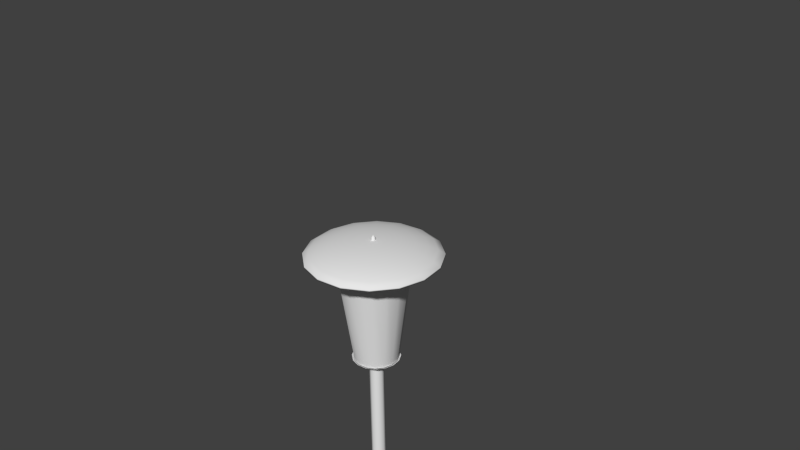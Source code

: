 # Source: decoration_lantern_electric_1.blend  (saved by Blender 2.70.0; exported with 4.5.12 LTS)
import bpy
from mathutils import Matrix  # noqa: F401  (used for matrix-valued properties, if any)

bpy.ops.wm.read_factory_settings(use_empty=True)
scene = bpy.context.scene
scene.name = 'Scene'

# ---- collections
col_collection_1 = bpy.data.collections.new('Collection 1'); scene.collection.children.link(col_collection_1)

# ---- world
world_world = bpy.data.worlds.new('World'); scene.world = world_world
world_world.color = (0.05088, 0.05088, 0.05088)
world_world.use_sun_shadow = False
world_world.sun_shadow_jitter_overblur = 0.0
world_world.cycles.sampling_method = 'MANUAL'
world_world.cycles.sample_map_resolution = 256

# ---- cameras
cam_camera = bpy.data.cameras.new('Camera')
cam_camera.clip_end = 100.0
cam_camera.lens = 35.0
cam_camera.sensor_width = 32.0
cam_camera.sensor_height = 18.0
cam_camera.ortho_scale = 7.314
cam_camera.dof.focus_distance = 0.0
cam_camera.dof.aperture_fstop = 128.0

# ---- meshes
me_cylinder_003 = bpy.data.meshes.new('Cylinder.003')
me_cylinder_003.from_pydata([(0.0, 1.0, -79.65), (0.0, 1.0, 1.0), (0.7071, 0.7071, -79.65), (0.7071, 0.7071, 1.0), (1.0, -4.371e-08, -79.65), (1.0, -4.371e-08, 1.0), (0.7071, -0.7071, -79.65), (0.7071, -0.7071, 1.0), (-8.742e-08, -1.0, -79.65), (-8.742e-08, -1.0, 1.0), (-0.7071, -0.7071, -79.65), (-0.7071, -0.7071, 1.0), (-1.0, 1.192e-08, -79.65), (-1.0, 1.192e-08, 1.0), (-0.7071, 0.7071, -79.65), (-0.7071, 0.7071, 1.0)], [], [(0, 1, 3, 2), (2, 3, 5, 4), (4, 5, 7, 6), (6, 7, 9, 8), (8, 9, 11, 10), (10, 11, 13, 12), (14, 15, 1, 0), (12, 13, 15, 14)])
me_cylinder_003.polygons.foreach_set('use_smooth', [True] * 8)
me_cylinder_003.use_remesh_preserve_volume = False
me_cylinder_003.use_remesh_preserve_attributes = False
me_cylinder_003.use_mirror_vertex_groups = False
me_cylinder_003.update()
me_cylinder_002 = bpy.data.meshes.new('Cylinder.002')
me_cylinder_002.from_pydata([(-8.387e-08, 0.5686, 0.09024), (0.2176, 0.5253, 0.09024), (0.4021, 0.4021, 0.09024), (0.5253, 0.2176, 0.09024), (0.5686, -3.47e-08, 0.09024), (0.5253, -0.2176, 0.09024), (0.4021, -0.4021, 0.09024), (0.2176, -0.5253, 0.09024), (1.987e-09, -0.5686, 0.09024), (-0.2176, -0.5253, 0.09024), (-0.4021, -0.4021, 0.09024), (-0.5253, -0.2176, 0.09024), (-0.5686, -3.067e-09, 0.09024), (-0.5253, 0.2176, 0.09024), (-0.4021, 0.4021, 0.09024), (-0.2176, 0.5253, 0.09024), (-1.441e-08, 0.4126, 0.005609), (0.1579, 0.3812, 0.005609), (0.2918, 0.2918, 0.005609), (0.3812, 0.1579, 0.005609), (0.4126, -2.41e-08, 0.005609), (0.3812, -0.1579, 0.005609), (0.2918, -0.2918, 0.005609), (0.1579, -0.3812, 0.005609), (4.789e-08, -0.4126, 0.005609), (-0.1579, -0.3812, 0.005609), (-0.2918, -0.2918, 0.005609), (-0.3812, -0.1579, 0.005609), (-0.4126, -1.14e-09, 0.005609), (-0.3812, 0.1579, 0.005609), (-0.2918, 0.2918, 0.005609), (-0.1579, 0.3812, 0.005609), (-1.239e-09, 0.2676, -0.03602), (0.1024, 0.2472, -0.03602), (0.1892, 0.1892, -0.03602), (0.2472, 0.1024, -0.03602), (0.2676, -1.423e-08, -0.03602), (0.2472, -0.1024, -0.03602), (0.1892, -0.1892, -0.03602), (0.1024, -0.2472, -0.03602), (3.916e-08, -0.2676, -0.03602), (-0.1024, -0.2472, -0.03602), (-0.1892, -0.1892, -0.03602), (-0.2472, -0.1024, -0.03602), (-0.2676, 6.527e-10, -0.03602), (-0.2472, 0.1024, -0.03602), (-0.1892, 0.1892, -0.03602), (-0.1024, 0.2472, -0.03602), (1.369e-08, 0.143, -0.05983), (0.05473, 0.1321, -0.05983), (0.1011, 0.1011, -0.05983), (0.1321, 0.05473, -0.05983), (0.143, -9.668e-09, -0.05983), (0.1321, -0.05473, -0.05983), (0.1011, -0.1011, -0.05983), (0.05473, -0.1321, -0.05983), (3.528e-08, -0.143, -0.05983), (-0.05473, -0.1321, -0.05983), (-0.1011, -0.1011, -0.05983), (-0.1321, -0.05473, -0.05983), (-0.143, -1.71e-09, -0.05983), (-0.1321, 0.05473, -0.05983), (-0.1011, 0.1011, -0.05983), (-0.05473, 0.1321, -0.05983)], [], [(5, 6, 22, 21), (17, 18, 34, 33), (8, 9, 25, 24), (11, 12, 28, 27), (3, 4, 20, 19), (14, 15, 31, 30), (6, 7, 23, 22), (9, 10, 26, 25), (1, 2, 18, 17), (12, 13, 29, 28), (4, 5, 21, 20), (15, 0, 16, 31), (0, 1, 17, 16), (7, 8, 24, 23), (10, 11, 27, 26), (2, 3, 19, 18), (13, 14, 30, 29), (34, 35, 51, 50), (28, 29, 45, 44), (26, 27, 43, 42), (24, 25, 41, 40), (22, 23, 39, 38), (20, 21, 37, 36), (31, 16, 32, 47), (18, 19, 35, 34), (29, 30, 46, 45), (16, 17, 33, 32), (27, 28, 44, 43), (25, 26, 42, 41), (23, 24, 40, 39), (21, 22, 38, 37), (19, 20, 36, 35), (30, 31, 47, 46), (48, 49, 50, 51, 52, 53, 54, 55, 56, 57, 58, 59, 60, 61, 62, 63), (45, 46, 62, 61), (32, 33, 49, 48), (43, 44, 60, 59), (41, 42, 58, 57), (39, 40, 56, 55), (37, 38, 54, 53), (35, 36, 52, 51), (46, 47, 63, 62), (33, 34, 50, 49), (44, 45, 61, 60), (42, 43, 59, 58), (40, 41, 57, 56), (38, 39, 55, 54), (36, 37, 53, 52), (47, 32, 48, 63)])
me_cylinder_002.polygons.foreach_set('use_smooth', [True] * 49)
me_cylinder_002.use_remesh_preserve_volume = False
me_cylinder_002.use_remesh_preserve_attributes = False
me_cylinder_002.use_mirror_vertex_groups = False
me_cylinder_002.update()
me_cylinder_001 = bpy.data.meshes.new('Cylinder.001')
me_cylinder_001.from_pydata([(1.607e-08, 0.5686, -2.15), (0.0, 1.0, 1.0), (0.2176, 0.5253, -2.15), (0.3827, 0.9239, 1.0), (0.4021, 0.4021, -2.15), (0.7071, 0.7071, 1.0), (0.5253, 0.2176, -2.15), (0.9239, 0.3827, 1.0), (0.5686, -2.003e-08, -2.15), (1.0, -4.371e-08, 1.0), (0.5253, -0.2176, -2.15), (0.9239, -0.3827, 1.0), (0.4021, -0.4021, -2.15), (0.7071, -0.7071, 1.0), (0.2176, -0.5253, -2.15), (0.3827, -0.9239, 1.0), (1.019e-07, -0.5686, -2.15), (1.51e-07, -1.0, 1.0), (-0.2176, -0.5253, -2.15), (-0.3827, -0.9239, 1.0), (-0.4021, -0.4021, -2.15), (-0.7071, -0.7071, 1.0), (-0.5253, -0.2176, -2.15), (-0.9239, -0.3827, 1.0), (-0.5686, 1.16e-08, -2.15), (-1.0, 1.192e-08, 1.0), (-0.5253, 0.2176, -2.15), (-0.9239, 0.3827, 1.0), (-0.4021, 0.4021, -2.15), (-0.7071, 0.7071, 1.0), (-0.2176, 0.5253, -2.15), (-0.3827, 0.9239, 1.0)], [], [(0, 1, 3, 2), (2, 3, 5, 4), (4, 5, 7, 6), (6, 7, 9, 8), (8, 9, 11, 10), (10, 11, 13, 12), (12, 13, 15, 14), (14, 15, 17, 16), (16, 17, 19, 18), (18, 19, 21, 20), (20, 21, 23, 22), (22, 23, 25, 24), (24, 25, 27, 26), (26, 27, 29, 28), (30, 31, 1, 0), (28, 29, 31, 30)])
me_cylinder_001.polygons.foreach_set('use_smooth', [True] * 16)
me_cylinder_001.use_remesh_preserve_volume = False
me_cylinder_001.use_remesh_preserve_attributes = False
me_cylinder_001.use_mirror_vertex_groups = False
me_cylinder_001.update()
me_cone = bpy.data.meshes.new('Cone')
me_cone.from_pydata([(-8.024e-09, 0.7827, -0.03992), (0.5534, 0.5534, -0.03992), (0.7827, -3.741e-08, -0.03992), (0.5534, -0.5534, -0.03992), (-7.645e-08, -0.7827, -0.03992), (0.0, 0.0, 1.0), (-0.5534, -0.5534, -0.03992), (-0.7827, 6.131e-09, -0.03992), (-0.5534, 0.5534, -0.03992), (-2.18e-09, 0.9404, -0.64), (0.665, 0.665, -0.64), (0.9404, -4.345e-08, -0.64), (0.665, -0.665, -0.64), (-8.44e-08, -0.9404, -0.64), (-0.665, -0.665, -0.64), (-0.9404, 8.869e-09, -0.64), (-0.665, 0.665, -0.64), (-1.988e-09, 0.9748, -1.252), (0.6893, 0.6893, -1.252), (0.9748, -4.504e-08, -1.252), (0.6893, -0.6893, -1.252), (-8.72e-08, -0.9748, -1.252), (-0.6893, -0.6893, -1.252), (-0.9748, 9.192e-09, -1.252), (-0.6893, 0.6893, -1.252)], [], [(7, 5, 8), (0, 5, 1), (6, 5, 7), (4, 5, 6), (3, 5, 4), (2, 5, 3), (8, 5, 0), (1, 5, 2), (8, 0, 9, 16), (16, 9, 17, 24), (7, 8, 16, 15), (6, 7, 15, 14), (4, 6, 14, 13), (3, 4, 13, 12), (2, 3, 12, 11), (1, 2, 11, 10), (0, 1, 10, 9), (15, 16, 24, 23), (14, 15, 23, 22), (13, 14, 22, 21), (12, 13, 21, 20), (11, 12, 20, 19), (10, 11, 19, 18), (9, 10, 18, 17)])
me_cone.polygons.foreach_set('use_smooth', [True] * 24)
me_cone.use_remesh_preserve_volume = False
me_cone.use_remesh_preserve_attributes = False
me_cone.use_mirror_vertex_groups = False
me_cone.update()
me_sphere = bpy.data.meshes.new('Sphere')
me_sphere.from_pydata([(-0.1951, 0.0, 0.6246), (-0.3827, 0.0, 0.5677), (-0.5556, 0.0, 0.4753), (-0.7071, 0.0, 0.351), (-0.8315, 0.0, 0.1994), (-0.9239, 0.0, 0.02654), (-0.1802, 0.07466, 0.6246), (-0.3536, 0.1464, 0.5677), (-0.5133, 0.2126, 0.4753), (-0.6533, 0.2706, 0.351), (-0.7682, 0.3182, 0.1994), (-0.8536, 0.3536, 0.02654), (-0.1379, 0.1379, 0.6246), (-0.2706, 0.2706, 0.5677), (-0.3928, 0.3928, 0.4753), (-0.5, 0.5, 0.351), (-0.5879, 0.5879, 0.1994), (-0.6533, 0.6533, 0.02654), (-0.07466, 0.1802, 0.6246), (-0.1464, 0.3536, 0.5677), (-0.2126, 0.5133, 0.4753), (-0.2706, 0.6533, 0.351), (-0.3182, 0.7682, 0.1994), (-0.3536, 0.8536, 0.02654), (3.452e-07, 0.1951, 0.6246), (3.824e-07, 0.3827, 0.5677), (3.824e-07, 0.5556, 0.4753), (3.973e-07, 0.7071, 0.351), (4.122e-07, 0.8315, 0.1994), (3.824e-07, 0.9239, 0.02654), (0.07466, 0.1802, 0.6246), (0.1464, 0.3536, 0.5677), (0.2126, 0.5133, 0.4753), (0.2706, 0.6533, 0.351), (0.3182, 0.7682, 0.1994), (0.3536, 0.8536, 0.02654), (0.138, 0.1379, 0.6246), (0.2706, 0.2706, 0.5677), (0.3928, 0.3928, 0.4753), (0.5, 0.5, 0.351), (0.5879, 0.5879, 0.1994), (0.6533, 0.6533, 0.02654), (0.1802, 0.07466, 0.6246), (0.3536, 0.1464, 0.5677), (0.5133, 0.2126, 0.4753), (0.6533, 0.2706, 0.351), (0.7682, 0.3182, 0.1994), (0.8536, 0.3536, 0.02654), (0.1951, -6.902e-08, 0.6246), (0.3827, -1.137e-07, 0.5677), (0.5556, -1.435e-07, 0.4753), (0.7071, -8.392e-08, 0.351), (0.8315, -2.329e-07, 0.1994), (0.9239, -2.031e-07, 0.02654), (0.1802, -0.07466, 0.6246), (0.3536, -0.1464, 0.5677), (0.5133, -0.2126, 0.4753), (0.6533, -0.2706, 0.351), (0.7682, -0.3182, 0.1994), (0.8536, -0.3536, 0.02654), (0.138, -0.1379, 0.6246), (0.2706, -0.2706, 0.5677), (0.3928, -0.3928, 0.4753), (0.5, -0.5, 0.351), (0.5879, -0.5879, 0.1994), (0.6533, -0.6533, 0.02654), (0.07466, -0.1802, 0.6246), (0.1464, -0.3536, 0.5677), (0.2126, -0.5133, 0.4753), (0.2706, -0.6533, 0.351), (0.3182, -0.7682, 0.1994), (0.3536, -0.8536, 0.02654), (2.409e-07, -0.1951, 0.6246), (1.738e-07, -0.3827, 0.5677), (6.951e-08, -0.5556, 0.4753), (8.441e-08, -0.7071, 0.351), (-9.441e-08, -0.8315, 0.1994), (-3.48e-08, -0.9239, 0.02654), (-0.07466, -0.1802, 0.6246), (-0.1464, -0.3536, 0.5677), (-0.2126, -0.5133, 0.4753), (-0.2706, -0.6533, 0.351), (-0.3182, -0.7682, 0.1994), (-0.3536, -0.8536, 0.02654), (9.544e-08, -2.304e-07, 0.6439), (-0.1379, -0.1379, 0.6246), (-0.2706, -0.2706, 0.5677), (-0.3928, -0.3928, 0.4753), (-0.5, -0.5, 0.351), (-0.5879, -0.5879, 0.1994), (-0.6533, -0.6533, 0.02654), (-0.1802, -0.07466, 0.6246), (-0.3536, -0.1464, 0.5677), (-0.5133, -0.2126, 0.4753), (-0.6533, -0.2706, 0.351), (-0.7682, -0.3182, 0.1994), (-0.8536, -0.3536, 0.02654), (-0.9239, 3.644e-10, -0.06516), (3.826e-07, 0.9239, -0.06516), (0.6533, 0.6533, -0.06516), (0.9239, -2.028e-07, -0.06516), (0.3536, -0.8536, -0.06516), (-0.3536, -0.8536, -0.06516), (-0.6533, -0.6533, -0.06516), (-0.8536, -0.3536, -0.06516), (-0.8536, 0.3536, -0.06516), (-0.6533, 0.6533, -0.06516), (-0.3536, 0.8536, -0.06516), (0.3536, 0.8536, -0.06516), (0.8536, 0.3536, -0.06516), (0.8536, -0.3536, -0.06516), (0.6533, -0.6533, -0.06516), (-3.466e-08, -0.9239, -0.06516)], [], [(2, 1, 7, 8), (5, 4, 10, 11), (3, 2, 8, 9), (1, 0, 6, 7), (4, 3, 9, 10), (10, 9, 15, 16), (8, 7, 13, 14), (11, 10, 16, 17), (9, 8, 14, 15), (7, 6, 12, 13), (16, 15, 21, 22), (14, 13, 19, 20), (17, 16, 22, 23), (15, 14, 20, 21), (13, 12, 18, 19), (22, 21, 27, 28), (20, 19, 25, 26), (23, 22, 28, 29), (21, 20, 26, 27), (19, 18, 24, 25), (28, 27, 33, 34), (26, 25, 31, 32), (29, 28, 34, 35), (27, 26, 32, 33), (25, 24, 30, 31), (34, 33, 39, 40), (32, 31, 37, 38), (35, 34, 40, 41), (33, 32, 38, 39), (31, 30, 36, 37), (40, 39, 45, 46), (38, 37, 43, 44), (41, 40, 46, 47), (39, 38, 44, 45), (37, 36, 42, 43), (46, 45, 51, 52), (44, 43, 49, 50), (47, 46, 52, 53), (45, 44, 50, 51), (43, 42, 48, 49), (52, 51, 57, 58), (50, 49, 55, 56), (53, 52, 58, 59), (51, 50, 56, 57), (49, 48, 54, 55), (58, 57, 63, 64), (56, 55, 61, 62), (59, 58, 64, 65), (57, 56, 62, 63), (55, 54, 60, 61), (64, 63, 69, 70), (62, 61, 67, 68), (65, 64, 70, 71), (63, 62, 68, 69), (61, 60, 66, 67), (70, 69, 75, 76), (68, 67, 73, 74), (71, 70, 76, 77), (69, 68, 74, 75), (67, 66, 72, 73), (76, 75, 81, 82), (74, 73, 79, 80), (77, 76, 82, 83), (75, 74, 80, 81), (73, 72, 78, 79), (82, 81, 88, 89), (80, 79, 86, 87), (83, 82, 89, 90), (81, 80, 87, 88), (79, 78, 85, 86), (89, 88, 94, 95), (87, 86, 92, 93), (90, 89, 95, 96), (88, 87, 93, 94), (86, 85, 91, 92), (0, 84, 6), (6, 84, 12), (12, 84, 18), (18, 84, 24), (24, 84, 30), (30, 84, 36), (36, 84, 42), (42, 84, 48), (48, 84, 54), (54, 84, 60), (60, 84, 66), (66, 84, 72), (72, 84, 78), (78, 84, 85), (85, 84, 91), (95, 94, 3, 4), (93, 92, 1, 2), (91, 84, 0), (96, 95, 4, 5), (94, 93, 2, 3), (92, 91, 0, 1), (5, 97, 104, 96), (90, 103, 102, 83), (96, 104, 103, 90), (106, 107, 105), (17, 106, 105, 11), (23, 107, 106, 17), (29, 98, 107, 23), (35, 108, 98, 29), (41, 99, 108, 35), (47, 109, 99, 41), (53, 100, 109, 47), (59, 110, 100, 53), (65, 111, 110, 59), (71, 101, 111, 65), (77, 112, 101, 71), (83, 102, 112, 77), (11, 105, 97, 5), (107, 98, 99), (107, 99, 105), (99, 98, 108), (105, 99, 97), (100, 97, 109), (100, 104, 97), (110, 104, 100), (110, 103, 104), (111, 103, 110), (111, 102, 103), (101, 102, 111), (101, 112, 102), (97, 99, 109)])
me_sphere.polygons.foreach_set('use_smooth', [1, 1, 1, 1, 1, 1, 1, 1, 1, 1, 1, 1, 1, 1, 1, 1, 1, 1, 1, 1, 1, 1, 1, 1, 1, 1, 1, 1, 1, 1, 1, 1, 1, 1, 1, 1, 1, 1, 1, 1, 1, 1, 1, 1, 1, 1, 1, 1, 1, 1, 1, 1, 1, 1, 1, 1, 1, 1, 1, 1, 1, 1, 1, 1, 1, 1, 1, 1, 1, 1, 1, 1, 1, 1, 1, 1, 1, 1, 1, 1, 1, 1, 1, 1, 1, 1, 1, 1, 1, 1, 1, 1, 1, 1, 1, 1, 1, 1, 1, 0, 1, 1, 1, 1, 1, 1, 1, 1, 1, 1, 1, 1, 1, 0, 0, 0, 0, 0, 0, 0, 0, 0, 0, 0, 0, 0])
me_sphere.use_remesh_preserve_volume = False
me_sphere.use_remesh_preserve_attributes = False
me_sphere.use_mirror_vertex_groups = False
me_sphere.update()

# ---- objects
ob_cylinder_002 = bpy.data.objects.new('Cylinder.002', me_cylinder_003)
ob_cylinder_001 = bpy.data.objects.new('Cylinder.001', me_cylinder_002)
ob_cylinder = bpy.data.objects.new('Cylinder', me_cylinder_001)
ob_cone = bpy.data.objects.new('Cone', me_cone)
ob_sphere = bpy.data.objects.new('Sphere', me_sphere)
ob_camera = bpy.data.objects.new('Camera', cam_camera)

# ---- transforms, parenting, visibility, modifiers, constraints
ob_cylinder_002.location = (0.0, 0.0, -1.745)
ob_cylinder_002.scale = (0.1027, 0.1027, 0.1027)
ob_cylinder_002.lineart.crease_threshold = 0.0
ob_cylinder_001.location = (5.463e-08, 8.018e-09, -1.618)
ob_cylinder_001.scale = (0.5944, 0.5944, 0.5944)
ob_cylinder_001.lineart.crease_threshold = 0.0
ob_cylinder.location = (0.0, 0.0, -0.3938)
ob_cylinder.scale = (0.5466, 0.5466, 0.5466)
ob_cylinder.lineart.crease_threshold = 0.0
ob_cone.location = (0.0, 0.0, 0.2491)
ob_cone.scale = (0.03267, 0.03267, 0.03267)
ob_cone.lineart.crease_threshold = 0.0
ob_sphere.location = (0.0, 0.0, 0.0)
ob_sphere.scale = (1.0, 1.0, 0.3271)
ob_sphere.lineart.crease_threshold = 0.0
ob_camera.location = (7.481, -6.508, 5.344)
ob_camera.rotation_euler = (1.109, 0.01082, 0.8149)
ob_camera.lock_rotations_4d = False
ob_camera.empty_display_type = 'ARROWS'
ob_camera.color = (0.0, 0.0, 0.0, 0.0)
ob_camera.display_type = 'WIRE'
ob_camera.lineart.crease_threshold = 0.0

# ---- collection membership
col_collection_1.objects.link(ob_cylinder_002)
col_collection_1.objects.link(ob_cylinder_001)
col_collection_1.objects.link(ob_cylinder)
col_collection_1.objects.link(ob_cone)
col_collection_1.objects.link(ob_sphere)
col_collection_1.objects.link(ob_camera)

# ---- scene / render settings (as saved in the file)
scene.camera = ob_camera
scene.frame_start = 1; scene.frame_end = 250; scene.frame_set(1)
scene.render.engine = 'BLENDER_EEVEE_NEXT'
scene.render.resolution_percentage = 50
scene.render.dither_intensity = 0.0
scene.cycles.use_denoising = False
scene.cycles.samples = 10
scene.cycles.sampling_pattern = 'TABULATED_SOBOL'
scene.cycles.light_sampling_threshold = 0.0
scene.cycles.use_adaptive_sampling = False
scene.cycles.use_light_tree = False
scene.cycles.blur_glossy = 0.0
scene.cycles.volume_bounces = 1
scene.cycles.pixel_filter_type = 'GAUSSIAN'
scene.cycles.sample_clamp_indirect = 0.0
scene.view_settings.view_transform = 'Standard'
bpy.context.view_layer.update()

# ---- added for rendering (the .blend has no usable light): sun
light_auto_sun = bpy.data.lights.new('AutoSun', 'SUN')
light_auto_sun.energy = 3.0
light_auto_sun.angle = 0.0523599
ob_auto_sun = bpy.data.objects.new('AutoSun', light_auto_sun)
scene.collection.objects.link(ob_auto_sun)
ob_auto_sun.rotation_euler = (0.872665, 0.174533, 0.523599)
bpy.context.view_layer.update()
